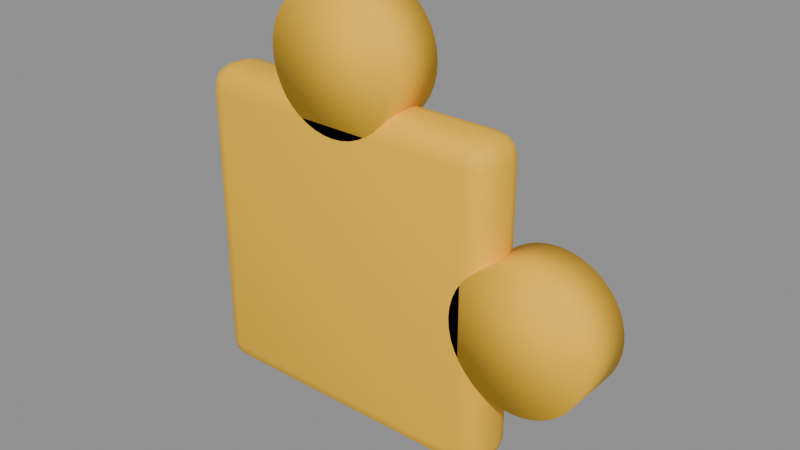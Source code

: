 # Source: puzzle_yellow.blend  (saved by Blender 5.2.44; exported with 4.5.12 LTS)
import bpy
from mathutils import Matrix  # noqa: F401  (used for matrix-valued properties, if any)

bpy.ops.wm.read_factory_settings(use_empty=True)
scene = bpy.context.scene
scene.name = 'Scene'

# ---- materials (node trees are filled in below, after node groups)
mat_yellow = bpy.data.materials.new('yellow')
mat_yellow.diffuse_color = (1.0, 0.55, 0.017, 1.0)

# ---- material node trees
mat_yellow.use_nodes = True; mat_yellow.node_tree.nodes.clear()
_N = mat_yellow.node_tree.nodes; _L = mat_yellow.node_tree.links
n0 = _N.new('ShaderNodeBsdfPrincipled'); n0.name = 'Principled BSDF'; n0.location = (-200, 100)
n0.inputs[0].default_value = (1.0, 0.55, 0.017, 1.0)
n0.inputs[2].default_value = 0.72
n0.inputs[10].default_value = 0.005
n1 = _N.new('ShaderNodeOutputMaterial'); n1.name = 'Material Output'; n1.location = (200, 100)
_L.new(n0.outputs[0], n1.inputs[0])
n1.is_active_output = True

# ---- meshes
me_cube = bpy.data.meshes.new('Cube')
me_cube.from_pydata([(-0.199, -0.0115, 0.07), (-0.199, -0.0425, 0.101), (-0.23, -0.0115, 0.101), (-0.199, -0.02698, 0.07414), (-0.2145, -0.0115, 0.07414), (-0.2138, -0.02632, 0.07816), (-0.2145, -0.03836, 0.101), (-0.199, -0.03836, 0.08552), (-0.2138, -0.03434, 0.08618), (-0.2259, -0.0115, 0.08552), (-0.2259, -0.02698, 0.101), (-0.2218, -0.02632, 0.08618), (-0.199, -0.0425, 0.499), (-0.199, -0.0115, 0.53), (-0.23, -0.0115, 0.499), (-0.199, -0.03836, 0.5145), (-0.2145, -0.03836, 0.499), (-0.2138, -0.03434, 0.5138), (-0.2145, -0.0115, 0.5259), (-0.199, -0.02698, 0.5259), (-0.2138, -0.02632, 0.5218), (-0.2259, -0.02698, 0.499), (-0.2259, -0.0115, 0.5145), (-0.2218, -0.02632, 0.5138), (-0.199, 0.0115, 0.07), (-0.23, 0.0115, 0.101), (-0.199, 0.0425, 0.101), (-0.2145, 0.0115, 0.07414), (-0.199, 0.02698, 0.07414), (-0.2138, 0.02632, 0.07816), (-0.2259, 0.02698, 0.101), (-0.2259, 0.0115, 0.08552), (-0.2218, 0.02632, 0.08618), (-0.199, 0.03836, 0.08552), (-0.2145, 0.03836, 0.101), (-0.2138, 0.03434, 0.08618), (-0.199, 0.0115, 0.53), (-0.199, 0.0425, 0.499), (-0.23, 0.0115, 0.499), (-0.199, 0.02698, 0.5259), (-0.2145, 0.0115, 0.5259), (-0.2138, 0.02632, 0.5218), (-0.2145, 0.03836, 0.499), (-0.199, 0.03836, 0.5145), (-0.2138, 0.03434, 0.5138), (-0.2259, 0.0115, 0.5145), (-0.2259, 0.02698, 0.499), (-0.2218, 0.02632, 0.5138), (0.199, -0.0115, 0.07), (0.23, -0.0115, 0.101), (0.199, -0.0425, 0.101), (0.2145, -0.0115, 0.07414), (0.199, -0.02698, 0.07414), (0.2138, -0.02632, 0.07816), (0.2259, -0.02698, 0.101), (0.2259, -0.0115, 0.08552), (0.2218, -0.02632, 0.08618), (0.199, -0.03836, 0.08552), (0.2145, -0.03836, 0.101), (0.2138, -0.03434, 0.08618), (0.199, -0.0115, 0.53), (0.199, -0.0425, 0.499), (0.23, -0.0115, 0.499), (0.199, -0.02698, 0.5259), (0.2145, -0.0115, 0.5259), (0.2138, -0.02632, 0.5218), (0.2145, -0.03836, 0.499), (0.199, -0.03836, 0.5145), (0.2138, -0.03434, 0.5138), (0.2259, -0.0115, 0.5145), (0.2259, -0.02698, 0.499), (0.2218, -0.02632, 0.5138), (0.199, 0.0115, 0.07), (0.199, 0.0425, 0.101), (0.23, 0.0115, 0.101), (0.199, 0.02698, 0.07414), (0.2145, 0.0115, 0.07414), (0.2138, 0.02632, 0.07816), (0.2145, 0.03836, 0.101), (0.199, 0.03836, 0.08552), (0.2138, 0.03434, 0.08618), (0.2259, 0.0115, 0.08552), (0.2259, 0.02698, 0.101), (0.2218, 0.02632, 0.08618), (0.199, 0.0115, 0.53), (0.23, 0.0115, 0.499), (0.199, 0.0425, 0.499), (0.2145, 0.0115, 0.5259), (0.199, 0.02698, 0.5259), (0.2138, 0.02632, 0.5218), (0.2259, 0.02698, 0.499), (0.2259, 0.0115, 0.5145), (0.2218, 0.02632, 0.5138), (0.199, 0.03836, 0.5145), (0.2145, 0.03836, 0.499), (0.2138, 0.03434, 0.5138), (0.0, 0.0425, 0.676), (0.0, -0.0425, 0.676), (0.01502, 0.0425, 0.6748), (0.01502, -0.0425, 0.6748), (0.02967, 0.0425, 0.6713), (0.02967, -0.0425, 0.6713), (0.04358, 0.0425, 0.6655), (0.04358, -0.0425, 0.6655), (0.05643, 0.0425, 0.6577), (0.05643, -0.0425, 0.6577), (0.06788, 0.0425, 0.6479), (0.06788, -0.0425, 0.6479), (0.07767, 0.0425, 0.6364), (0.07767, -0.0425, 0.6364), (0.08554, 0.0425, 0.6236), (0.08554, -0.0425, 0.6236), (0.0913, 0.0425, 0.6097), (0.0913, -0.0425, 0.6097), (0.09482, 0.0425, 0.595), (0.09482, -0.0425, 0.595), (0.096, 0.0425, 0.58), (0.096, -0.0425, 0.58), (0.09482, 0.0425, 0.565), (0.09482, -0.0425, 0.565), (0.0913, 0.0425, 0.5503), (0.0913, -0.0425, 0.5503), (0.08554, 0.0425, 0.5364), (0.08554, -0.0425, 0.5364), (0.07767, 0.0425, 0.5236), (0.07767, -0.0425, 0.5236), (0.06788, 0.0425, 0.5121), (0.06788, -0.0425, 0.5121), (0.05643, 0.0425, 0.5023), (0.05643, -0.0425, 0.5023), (0.04358, 0.0425, 0.4945), (0.04358, -0.0425, 0.4945), (0.02967, 0.0425, 0.4887), (0.02967, -0.0425, 0.4887), (0.01502, 0.0425, 0.4852), (0.01502, -0.0425, 0.4852), (0.0, 0.0425, 0.484), (0.0, -0.0425, 0.484), (-0.01502, 0.0425, 0.4852), (-0.01502, -0.0425, 0.4852), (-0.02967, 0.0425, 0.4887), (-0.02967, -0.0425, 0.4887), (-0.04358, 0.0425, 0.4945), (-0.04358, -0.0425, 0.4945), (-0.05643, 0.0425, 0.5023), (-0.05643, -0.0425, 0.5023), (-0.06788, 0.0425, 0.5121), (-0.06788, -0.0425, 0.5121), (-0.07767, 0.0425, 0.5236), (-0.07767, -0.0425, 0.5236), (-0.08554, 0.0425, 0.5364), (-0.08554, -0.0425, 0.5364), (-0.0913, 0.0425, 0.5503), (-0.0913, -0.0425, 0.5503), (-0.09482, 0.0425, 0.565), (-0.09482, -0.0425, 0.565), (-0.096, 0.0425, 0.58), (-0.096, -0.0425, 0.58), (-0.09482, 0.0425, 0.595), (-0.09482, -0.0425, 0.595), (-0.0913, 0.0425, 0.6097), (-0.0913, -0.0425, 0.6097), (-0.08554, 0.0425, 0.6236), (-0.08554, -0.0425, 0.6236), (-0.07767, 0.0425, 0.6364), (-0.07767, -0.0425, 0.6364), (-0.06788, 0.0425, 0.6479), (-0.06788, -0.0425, 0.6479), (-0.05643, 0.0425, 0.6577), (-0.05643, -0.0425, 0.6577), (-0.04358, 0.0425, 0.6655), (-0.04358, -0.0425, 0.6655), (-0.02967, 0.0425, 0.6713), (-0.02967, -0.0425, 0.6713), (-0.01502, 0.0425, 0.6748), (-0.01502, -0.0425, 0.6748), (0.28, 0.0425, 0.396), (0.28, -0.0425, 0.396), (0.295, 0.0425, 0.3948), (0.295, -0.0425, 0.3948), (0.3097, 0.0425, 0.3913), (0.3097, -0.0425, 0.3913), (0.3236, 0.0425, 0.3855), (0.3236, -0.0425, 0.3855), (0.3364, 0.0425, 0.3777), (0.3364, -0.0425, 0.3777), (0.3479, 0.0425, 0.3679), (0.3479, -0.0425, 0.3679), (0.3577, 0.0425, 0.3564), (0.3577, -0.0425, 0.3564), (0.3655, 0.0425, 0.3436), (0.3655, -0.0425, 0.3436), (0.3713, 0.0425, 0.3297), (0.3713, -0.0425, 0.3297), (0.3748, 0.0425, 0.315), (0.3748, -0.0425, 0.315), (0.376, 0.0425, 0.3), (0.376, -0.0425, 0.3), (0.3748, 0.0425, 0.285), (0.3748, -0.0425, 0.285), (0.3713, 0.0425, 0.2703), (0.3713, -0.0425, 0.2703), (0.3655, 0.0425, 0.2564), (0.3655, -0.0425, 0.2564), (0.3577, 0.0425, 0.2436), (0.3577, -0.0425, 0.2436), (0.3479, 0.0425, 0.2321), (0.3479, -0.0425, 0.2321), (0.3364, 0.0425, 0.2223), (0.3364, -0.0425, 0.2223), (0.3236, 0.0425, 0.2145), (0.3236, -0.0425, 0.2145), (0.3097, 0.0425, 0.2087), (0.3097, -0.0425, 0.2087), (0.295, 0.0425, 0.2052), (0.295, -0.0425, 0.2052), (0.28, 0.0425, 0.204), (0.28, -0.0425, 0.204), (0.265, 0.0425, 0.2052), (0.265, -0.0425, 0.2052), (0.2503, 0.0425, 0.2087), (0.2503, -0.0425, 0.2087), (0.2364, 0.0425, 0.2145), (0.2364, -0.0425, 0.2145), (0.2236, 0.0425, 0.2223), (0.2236, -0.0425, 0.2223), (0.2121, 0.0425, 0.2321), (0.2121, -0.0425, 0.2321), (0.2023, 0.0425, 0.2436), (0.2023, -0.0425, 0.2436), (0.1945, 0.0425, 0.2564), (0.1945, -0.0425, 0.2564), (0.1887, 0.0425, 0.2703), (0.1887, -0.0425, 0.2703), (0.1852, 0.0425, 0.285), (0.1852, -0.0425, 0.285), (0.184, 0.0425, 0.3), (0.184, -0.0425, 0.3), (0.1852, 0.0425, 0.315), (0.1852, -0.0425, 0.315), (0.1887, 0.0425, 0.3297), (0.1887, -0.0425, 0.3297), (0.1945, 0.0425, 0.3436), (0.1945, -0.0425, 0.3436), (0.2023, 0.0425, 0.3564), (0.2023, -0.0425, 0.3564), (0.2121, 0.0425, 0.3679), (0.2121, -0.0425, 0.3679), (0.2236, 0.0425, 0.3777), (0.2236, -0.0425, 0.3777), (0.2364, 0.0425, 0.3855), (0.2364, -0.0425, 0.3855), (0.2503, 0.0425, 0.3913), (0.2503, -0.0425, 0.3913), (0.265, 0.0425, 0.3948), (0.265, -0.0425, 0.3948)], [], [(0, 3, 5, 4), (3, 7, 8, 5), (1, 6, 8, 7), (6, 10, 11, 8), (2, 9, 11, 10), (9, 4, 5, 11), (5, 8, 11), (12, 15, 17, 16), (15, 19, 20, 17), (13, 18, 20, 19), (18, 22, 23, 20), (14, 21, 23, 22), (21, 16, 17, 23), (17, 20, 23), (24, 27, 29, 28), (27, 31, 32, 29), (25, 30, 32, 31), (30, 34, 35, 32), (26, 33, 35, 34), (33, 28, 29, 35), (29, 32, 35), (36, 39, 41, 40), (39, 43, 44, 41), (37, 42, 44, 43), (42, 46, 47, 44), (38, 45, 47, 46), (45, 40, 41, 47), (41, 44, 47), (48, 51, 53, 52), (51, 55, 56, 53), (49, 54, 56, 55), (54, 58, 59, 56), (50, 57, 59, 58), (57, 52, 53, 59), (53, 56, 59), (60, 63, 65, 64), (63, 67, 68, 65), (61, 66, 68, 67), (66, 70, 71, 68), (62, 69, 71, 70), (69, 64, 65, 71), (65, 68, 71), (72, 75, 77, 76), (75, 79, 80, 77), (73, 78, 80, 79), (78, 82, 83, 80), (74, 81, 83, 82), (81, 76, 77, 83), (77, 80, 83), (84, 87, 89, 88), (87, 91, 92, 89), (85, 90, 92, 91), (90, 94, 95, 92), (86, 93, 95, 94), (93, 88, 89, 95), (89, 92, 95), (24, 0, 4, 27), (27, 4, 9, 31), (31, 9, 2, 25), (1, 12, 16, 6), (6, 16, 21, 10), (10, 21, 14, 2), (13, 36, 40, 18), (18, 40, 45, 22), (22, 45, 38, 14), (37, 26, 34, 42), (42, 34, 30, 46), (46, 30, 25, 38), (72, 24, 28, 75), (75, 28, 33, 79), (79, 33, 26, 73), (36, 84, 88, 39), (39, 88, 93, 43), (43, 93, 86, 37), (85, 74, 82, 90), (90, 82, 78, 94), (94, 78, 73, 86), (48, 72, 76, 51), (51, 76, 81, 55), (55, 81, 74, 49), (84, 60, 64, 87), (87, 64, 69, 91), (91, 69, 62, 85), (61, 50, 58, 66), (66, 58, 54, 70), (70, 54, 49, 62), (0, 48, 52, 3), (3, 52, 57, 7), (7, 57, 50, 1), (60, 13, 19, 63), (63, 19, 15, 67), (67, 15, 12, 61), (24, 72, 48, 0), (2, 14, 38, 25), (50, 61, 12, 1), (84, 36, 13, 60), (26, 37, 86, 73), (74, 85, 62, 49), (96, 97, 99, 98), (98, 99, 101, 100), (100, 101, 103, 102), (102, 103, 105, 104), (104, 105, 107, 106), (106, 107, 109, 108), (108, 109, 111, 110), (110, 111, 113, 112), (112, 113, 115, 114), (114, 115, 117, 116), (116, 117, 119, 118), (118, 119, 121, 120), (120, 121, 123, 122), (122, 123, 125, 124), (124, 125, 127, 126), (126, 127, 129, 128), (128, 129, 131, 130), (130, 131, 133, 132), (132, 133, 135, 134), (134, 135, 137, 136), (136, 137, 139, 138), (138, 139, 141, 140), (140, 141, 143, 142), (142, 143, 145, 144), (144, 145, 147, 146), (146, 147, 149, 148), (148, 149, 151, 150), (150, 151, 153, 152), (152, 153, 155, 154), (154, 155, 157, 156), (156, 157, 159, 158), (158, 159, 161, 160), (160, 161, 163, 162), (162, 163, 165, 164), (164, 165, 167, 166), (166, 167, 169, 168), (168, 169, 171, 170), (170, 171, 173, 172), (99, 97, 175, 173, 171, 169, 167, 165, 163, 161, 159, 157, 155, 153, 151, 149, 147, 145, 143, 141, 139, 137, 135, 133, 131, 129, 127, 125, 123, 121, 119, 117, 115, 113, 111, 109, 107, 105, 103, 101), (172, 173, 175, 174), (174, 175, 97, 96), (96, 98, 100, 102, 104, 106, 108, 110, 112, 114, 116, 118, 120, 122, 124, 126, 128, 130, 132, 134, 136, 138, 140, 142, 144, 146, 148, 150, 152, 154, 156, 158, 160, 162, 164, 166, 168, 170, 172, 174), (176, 177, 179, 178), (178, 179, 181, 180), (180, 181, 183, 182), (182, 183, 185, 184), (184, 185, 187, 186), (186, 187, 189, 188), (188, 189, 191, 190), (190, 191, 193, 192), (192, 193, 195, 194), (194, 195, 197, 196), (196, 197, 199, 198), (198, 199, 201, 200), (200, 201, 203, 202), (202, 203, 205, 204), (204, 205, 207, 206), (206, 207, 209, 208), (208, 209, 211, 210), (210, 211, 213, 212), (212, 213, 215, 214), (214, 215, 217, 216), (216, 217, 219, 218), (218, 219, 221, 220), (220, 221, 223, 222), (222, 223, 225, 224), (224, 225, 227, 226), (226, 227, 229, 228), (228, 229, 231, 230), (230, 231, 233, 232), (232, 233, 235, 234), (234, 235, 237, 236), (236, 237, 239, 238), (238, 239, 241, 240), (240, 241, 243, 242), (242, 243, 245, 244), (244, 245, 247, 246), (246, 247, 249, 248), (248, 249, 251, 250), (250, 251, 253, 252), (179, 177, 255, 253, 251, 249, 247, 245, 243, 241, 239, 237, 235, 233, 231, 229, 227, 225, 223, 221, 219, 217, 215, 213, 211, 209, 207, 205, 203, 201, 199, 197, 195, 193, 191, 189, 187, 185, 183, 181), (252, 253, 255, 254), (254, 255, 177, 176), (176, 178, 180, 182, 184, 186, 188, 190, 192, 194, 196, 198, 200, 202, 204, 206, 208, 210, 212, 214, 216, 218, 220, 222, 224, 226, 228, 230, 232, 234, 236, 238, 240, 242, 244, 246, 248, 250, 252, 254)])
me_cube.polygons.foreach_set('use_smooth', [True] * 182)
_uv = me_cube.uv_layers.new(name='UVMap')
_uv.uv.foreach_set('vector', [0.1418, 0.6588, 0.1418, 0.7044, 0.1338, 0.7024, 0.1334, 0.6588, 0.1418, 0.7044, 0.1418, 0.75, 0.1338, 0.75, 0.1338, 0.7024, 0.3918, 0.9832, 0.3918, 1.0, 0.375, 0.9912, 0.375, 0.9832, 0.3918, 0.0, 0.3918, 0.04565, 0.375, 0.04757, 0.375, 0.0, 0.3918, 0.09118, 0.375, 0.09118, 0.375, 0.04757, 0.3918, 0.04565, 0.125, 0.6588, 0.1334, 0.6588, 0.1338, 0.7024, 0.125, 0.7024, 0.1338, 0.7024, 0.1338, 0.75, 0.125, 0.7024, 0.6082, 0.9832, 0.6166, 0.9832, 0.6162, 1.0, 0.6082, 1.0, 0.6166, 0.9832, 0.625, 0.9832, 0.625, 1.0, 0.6162, 1.0, 0.8582, 0.6588, 0.875, 0.6588, 0.875, 0.7024, 0.8582, 0.75, 0.625, 0.09118, 0.6166, 0.09118, 0.6162, 0.04757, 0.625, 0.04757, 0.6082, 0.09118, 0.6082, 0.04565, 0.6162, 0.04757, 0.6166, 0.09118, 0.6082, 0.04565, 0.6082, 0.0, 0.6162, 0.0, 0.6162, 0.04757, 0.6162, 0.0, 0.625, 0.04757, 0.6162, 0.04757, 0.1418, 0.5912, 0.1334, 0.5912, 0.1338, 0.5476, 0.1418, 0.5456, 0.1334, 0.5912, 0.125, 0.5912, 0.125, 0.5476, 0.1338, 0.5476, 0.3918, 0.1588, 0.3918, 0.2044, 0.375, 0.2024, 0.375, 0.1588, 0.3918, 0.2044, 0.3918, 0.2584, 0.375, 0.2588, 0.375, 0.2024, 0.3918, 0.2668, 0.375, 0.2668, 0.375, 0.2588, 0.3918, 0.2584, 0.1418, 0.5, 0.1418, 0.5456, 0.1338, 0.5476, 0.1338, 0.5, 0.1338, 0.5476, 0.125, 0.5476, 0.1338, 0.5, 0.8582, 0.5912, 0.8582, 0.5, 0.875, 0.5476, 0.875, 0.5912, 0.625, 0.2668, 0.6166, 0.2668, 0.6162, 0.2506, 0.625, 0.2183, 0.6082, 0.2668, 0.6082, 0.2584, 0.6162, 0.2506, 0.6166, 0.2668, 0.6082, 0.2584, 0.6082, 0.2044, 0.6162, 0.2024, 0.6162, 0.2506, 0.6082, 0.1588, 0.6166, 0.1588, 0.6162, 0.2024, 0.6082, 0.2044, 0.6166, 0.1588, 0.625, 0.1588, 0.625, 0.2183, 0.6162, 0.2024, 0.625, 0.2183, 0.6162, 0.2506, 0.6162, 0.2024, 0.3582, 0.6588, 0.3666, 0.6588, 0.3662, 0.7024, 0.3582, 0.7044, 0.3666, 0.6588, 0.3834, 0.6588, 0.3805, 0.7024, 0.3662, 0.7024, 0.3918, 0.6588, 0.3918, 0.7044, 0.3805, 0.7024, 0.3834, 0.6588, 0.3918, 0.7044, 0.3918, 0.7584, 0.3706, 0.7544, 0.3805, 0.7024, 0.3918, 0.7668, 0.3666, 0.7584, 0.3706, 0.7544, 0.3918, 0.7584, 0.3666, 0.7584, 0.3582, 0.7044, 0.3662, 0.7024, 0.3706, 0.7544, 0.3662, 0.7024, 0.3805, 0.7024, 0.3706, 0.7544, 0.6418, 0.6588, 0.6334, 0.7584, 0.6294, 0.7544, 0.6334, 0.6588, 0.6334, 0.7584, 0.6166, 0.7668, 0.6162, 0.7588, 0.6294, 0.7544, 0.6082, 0.7668, 0.6082, 0.7584, 0.6162, 0.7588, 0.6166, 0.7668, 0.6082, 0.7584, 0.6082, 0.7044, 0.6162, 0.7154, 0.6162, 0.7588, 0.6082, 0.6588, 0.6166, 0.6588, 0.6162, 0.7154, 0.6082, 0.7044, 0.6166, 0.6588, 0.6334, 0.6588, 0.6294, 0.7544, 0.6162, 0.7154, 0.6294, 0.7544, 0.6162, 0.7588, 0.6162, 0.7154, 0.3582, 0.5912, 0.3582, 0.5456, 0.3662, 0.5476, 0.3666, 0.5912, 0.3582, 0.5456, 0.3666, 0.4916, 0.3706, 0.4956, 0.3662, 0.5476, 0.3918, 0.4832, 0.3918, 0.4916, 0.3706, 0.4956, 0.3666, 0.4916, 0.3918, 0.4916, 0.3918, 0.5456, 0.3805, 0.5476, 0.3706, 0.4956, 0.3918, 0.5912, 0.3834, 0.5912, 0.3805, 0.5476, 0.3918, 0.5456, 0.3834, 0.5912, 0.3666, 0.5912, 0.3662, 0.5476, 0.3805, 0.5476, 0.3662, 0.5476, 0.3706, 0.4956, 0.3805, 0.5476, 0.6418, 0.5912, 0.6334, 0.5912, 0.6294, 0.4956, 0.6334, 0.4916, 0.6334, 0.5912, 0.6166, 0.5912, 0.6162, 0.5346, 0.6294, 0.4956, 0.6082, 0.5912, 0.6082, 0.5456, 0.6162, 0.5346, 0.6166, 0.5912, 0.6082, 0.5456, 0.6082, 0.4916, 0.6162, 0.4912, 0.6162, 0.5346, 0.6082, 0.4832, 0.6166, 0.4832, 0.6162, 0.4912, 0.6082, 0.4916, 0.6166, 0.4832, 0.6334, 0.4916, 0.6294, 0.4956, 0.6162, 0.4912, 0.6294, 0.4956, 0.6162, 0.5346, 0.6162, 0.4912, 0.1418, 0.5912, 0.1418, 0.6588, 0.1334, 0.6588, 0.1334, 0.5912, 0.1334, 0.5912, 0.1334, 0.6588, 0.125, 0.6588, 0.125, 0.5912, 0.375, 0.1588, 0.375, 0.09118, 0.3918, 0.09118, 0.3918, 0.1588, 0.3918, 0.9832, 0.6082, 0.9832, 0.6082, 1.0, 0.3918, 1.0, 0.3918, 0.0, 0.6082, 0.0, 0.6082, 0.04565, 0.3918, 0.04565, 0.3918, 0.04565, 0.6082, 0.04565, 0.6082, 0.09118, 0.3918, 0.09118, 0.8582, 0.6588, 0.8582, 0.5912, 0.875, 0.5912, 0.875, 0.6588, 0.625, 0.09118, 0.625, 0.1588, 0.6166, 0.1588, 0.6166, 0.09118, 0.6166, 0.09118, 0.6166, 0.1588, 0.6082, 0.1588, 0.6082, 0.09118, 0.6082, 0.2668, 0.3918, 0.2668, 0.3918, 0.2584, 0.6082, 0.2584, 0.6082, 0.2584, 0.3918, 0.2584, 0.3918, 0.2044, 0.6082, 0.2044, 0.6082, 0.2044, 0.3918, 0.2044, 0.3918, 0.1588, 0.6082, 0.1588, 0.3582, 0.5912, 0.1418, 0.5912, 0.1418, 0.5456, 0.3582, 0.5456, 0.3582, 0.5456, 0.1418, 0.5456, 0.1418, 0.5, 0.3666, 0.4916, 0.3666, 0.4916, 0.375, 0.2668, 0.3918, 0.2668, 0.3918, 0.4832, 0.8582, 0.5912, 0.6418, 0.5912, 0.6334, 0.4916, 0.8582, 0.5, 0.625, 0.2668, 0.6334, 0.4916, 0.6166, 0.4832, 0.6166, 0.2668, 0.6166, 0.2668, 0.6166, 0.4832, 0.6082, 0.4832, 0.6082, 0.2668, 0.6082, 0.5912, 0.3918, 0.5912, 0.3918, 0.5456, 0.6082, 0.5456, 0.6082, 0.5456, 0.3918, 0.5456, 0.3918, 0.4916, 0.6082, 0.4916, 0.6082, 0.4916, 0.3918, 0.4916, 0.3918, 0.4832, 0.6082, 0.4832, 0.3582, 0.6588, 0.3582, 0.5912, 0.3666, 0.5912, 0.3666, 0.6588, 0.3666, 0.6588, 0.3666, 0.5912, 0.3834, 0.5912, 0.3834, 0.6588, 0.3834, 0.6588, 0.3834, 0.5912, 0.3918, 0.5912, 0.3918, 0.6588, 0.6418, 0.5912, 0.6418, 0.6588, 0.6334, 0.6588, 0.6334, 0.5912, 0.6334, 0.5912, 0.6334, 0.6588, 0.6166, 0.6588, 0.6166, 0.5912, 0.6166, 0.5912, 0.6166, 0.6588, 0.6082, 0.6588, 0.6082, 0.5912, 0.6082, 0.7668, 0.3918, 0.7668, 0.3918, 0.7584, 0.6082, 0.7584, 0.6082, 0.7584, 0.3918, 0.7584, 0.3918, 0.7044, 0.6082, 0.7044, 0.6082, 0.7044, 0.3918, 0.7044, 0.3918, 0.6588, 0.6082, 0.6588, 0.1418, 0.6588, 0.3582, 0.6588, 0.3582, 0.7044, 0.1418, 0.7044, 0.1418, 0.7044, 0.3582, 0.7044, 0.3666, 0.7584, 0.1418, 0.75, 0.375, 0.9832, 0.3666, 0.7584, 0.3918, 0.7668, 0.3918, 0.9832, 0.6418, 0.6588, 0.8582, 0.6588, 0.8582, 0.75, 0.6334, 0.7584, 0.6334, 0.7584, 0.625, 0.9832, 0.6166, 0.9832, 0.6166, 0.7668, 0.6166, 0.7668, 0.6166, 0.9832, 0.6082, 0.9832, 0.6082, 0.7668, 0.1418, 0.5912, 0.3582, 0.5912, 0.3582, 0.6588, 0.1418, 0.6588, 0.3918, 0.09118, 0.6082, 0.09118, 0.6082, 0.1588, 0.3918, 0.1588, 0.3918, 0.7668, 0.6082, 0.7668, 0.6082, 0.9832, 0.3918, 0.9832, 0.6418, 0.5912, 0.8582, 0.5912, 0.8582, 0.6588, 0.6418, 0.6588, 0.3918, 0.2668, 0.6082, 0.2668, 0.6082, 0.4832, 0.3918, 0.4832, 0.3918, 0.5912, 0.6082, 0.5912, 0.6082, 0.6588, 0.3918, 0.6588, 1.0, 0.5, 1.0, 1.0, 0.975, 1.0, 0.975, 0.5, 0.975, 0.5, 0.975, 1.0, 0.95, 1.0, 0.95, 0.5, 0.95, 0.5, 0.95, 1.0, 0.925, 1.0, 0.925, 0.5, 0.925, 0.5, 0.925, 1.0, 0.9, 1.0, 0.9, 0.5, 0.9, 0.5, 0.9, 1.0, 0.875, 1.0, 0.875, 0.5, 0.875, 0.5, 0.875, 1.0, 0.85, 1.0, 0.85, 0.5, 0.85, 0.5, 0.85, 1.0, 0.825, 1.0, 0.825, 0.5, 0.825, 0.5, 0.825, 1.0, 0.8, 1.0, 0.8, 0.5, 0.8, 0.5, 0.8, 1.0, 0.775, 1.0, 0.775, 0.5, 0.775, 0.5, 0.775, 1.0, 0.75, 1.0, 0.75, 0.5, 0.75, 0.5, 0.75, 1.0, 0.725, 1.0, 0.725, 0.5, 0.725, 0.5, 0.725, 1.0, 0.7, 1.0, 0.7, 0.5, 0.7, 0.5, 0.7, 1.0, 0.675, 1.0, 0.675, 0.5, 0.675, 0.5, 0.675, 1.0, 0.65, 1.0, 0.65, 0.5, 0.65, 0.5, 0.65, 1.0, 0.625, 1.0, 0.625, 0.5, 0.625, 0.5, 0.625, 1.0, 0.6, 1.0, 0.6, 0.5, 0.6, 0.5, 0.6, 1.0, 0.575, 1.0, 0.575, 0.5, 0.575, 0.5, 0.575, 1.0, 0.55, 1.0, 0.55, 0.5, 0.55, 0.5, 0.55, 1.0, 0.525, 1.0, 0.525, 0.5, 0.525, 0.5, 0.525, 1.0, 0.5, 1.0, 0.5, 0.5, 0.5, 0.5, 0.5, 1.0, 0.475, 1.0, 0.475, 0.5, 0.475, 0.5, 0.475, 1.0, 0.45, 1.0, 0.45, 0.5, 0.45, 0.5, 0.45, 1.0, 0.425, 1.0, 0.425, 0.5, 0.425, 0.5, 0.425, 1.0, 0.4, 1.0, 0.4, 0.5, 0.4, 0.5, 0.4, 1.0, 0.375, 1.0, 0.375, 0.5, 0.375, 0.5, 0.375, 1.0, 0.35, 1.0, 0.35, 0.5, 0.35, 0.5, 0.35, 1.0, 0.325, 1.0, 0.325, 0.5, 0.325, 0.5, 0.325, 1.0, 0.3, 1.0, 0.3, 0.5, 0.3, 0.5, 0.3, 1.0, 0.275, 1.0, 0.275, 0.5, 0.275, 0.5, 0.275, 1.0, 0.25, 1.0, 0.25, 0.5, 0.25, 0.5, 0.25, 1.0, 0.225, 1.0, 0.225, 0.5, 0.225, 0.5, 0.225, 1.0, 0.2, 1.0, 0.2, 0.5, 0.2, 0.5, 0.2, 1.0, 0.175, 1.0, 0.175, 0.5, 0.175, 0.5, 0.175, 1.0, 0.15, 1.0, 0.15, 0.5, 0.15, 0.5, 0.15, 1.0, 0.125, 1.0, 0.125, 0.5, 0.125, 0.5, 0.125, 1.0, 0.1, 1.0, 0.1, 0.5, 0.1, 0.5, 0.1, 1.0, 0.075, 1.0, 0.075, 0.5, 0.075, 0.5, 0.075, 1.0, 0.05, 1.0, 0.05, 0.5, 0.2875, 0.487, 0.25, 0.49, 0.2125, 0.487, 0.1758, 0.4783, 0.141, 0.4638, 0.1089, 0.4442, 0.08029, 0.4197, 0.05584, 0.3911, 0.03616, 0.359, 0.02175, 0.3242, 0.01295, 0.2875, 0.01, 0.25, 0.01295, 0.2125, 0.02175, 0.1758, 0.03616, 0.141, 0.05584, 0.1089, 0.08029, 0.08029, 0.1089, 0.05584, 0.141, 0.03616, 0.1758, 0.02175, 0.2125, 0.01295, 0.25, 0.01, 0.2875, 0.01295, 0.3242, 0.02175, 0.359, 0.03616, 0.3911, 0.05584, 0.4197, 0.08029, 0.4442, 0.1089, 0.4638, 0.141, 0.4783, 0.1758, 0.487, 0.2125, 0.49, 0.25, 0.487, 0.2875, 0.4783, 0.3242, 0.4638, 0.359, 0.4442, 0.3911, 0.4197, 0.4197, 0.3911, 0.4442, 0.359, 0.4638, 0.3242, 0.4783, 0.05, 0.5, 0.05, 1.0, 0.025, 1.0, 0.025, 0.5, 0.025, 0.5, 0.025, 1.0, 3.912e-07, 1.0, 3.912e-07, 0.5, 0.75, 0.49, 0.7875, 0.487, 0.8242, 0.4783, 0.859, 0.4638, 0.8911, 0.4442, 0.9197, 0.4197, 0.9442, 0.3911, 0.9638, 0.359, 0.9783, 0.3242, 0.987, 0.2875, 0.99, 0.25, 0.987, 0.2125, 0.9783, 0.1758, 0.9638, 0.141, 0.9442, 0.1089, 0.9197, 0.08029, 0.8911, 0.05584, 0.859, 0.03616, 0.8242, 0.02175, 0.7875, 0.01295, 0.75, 0.01, 0.7125, 0.01295, 0.6758, 0.02175, 0.641, 0.03616, 0.6089, 0.05584, 0.5803, 0.08029, 0.5558, 0.1089, 0.5362, 0.141, 0.5217, 0.1758, 0.513, 0.2125, 0.51, 0.25, 0.513, 0.2875, 0.5217, 0.3242, 0.5362, 0.359, 0.5558, 0.3911, 0.5803, 0.4197, 0.6089, 0.4442, 0.641, 0.4638, 0.6758, 0.4783, 0.7125, 0.487, 1.0, 0.5, 1.0, 1.0, 0.975, 1.0, 0.975, 0.5, 0.975, 0.5, 0.975, 1.0, 0.95, 1.0, 0.95, 0.5, 0.95, 0.5, 0.95, 1.0, 0.925, 1.0, 0.925, 0.5, 0.925, 0.5, 0.925, 1.0, 0.9, 1.0, 0.9, 0.5, 0.9, 0.5, 0.9, 1.0, 0.875, 1.0, 0.875, 0.5, 0.875, 0.5, 0.875, 1.0, 0.85, 1.0, 0.85, 0.5, 0.85, 0.5, 0.85, 1.0, 0.825, 1.0, 0.825, 0.5, 0.825, 0.5, 0.825, 1.0, 0.8, 1.0, 0.8, 0.5, 0.8, 0.5, 0.8, 1.0, 0.775, 1.0, 0.775, 0.5, 0.775, 0.5, 0.775, 1.0, 0.75, 1.0, 0.75, 0.5, 0.75, 0.5, 0.75, 1.0, 0.725, 1.0, 0.725, 0.5, 0.725, 0.5, 0.725, 1.0, 0.7, 1.0, 0.7, 0.5, 0.7, 0.5, 0.7, 1.0, 0.675, 1.0, 0.675, 0.5, 0.675, 0.5, 0.675, 1.0, 0.65, 1.0, 0.65, 0.5, 0.65, 0.5, 0.65, 1.0, 0.625, 1.0, 0.625, 0.5, 0.625, 0.5, 0.625, 1.0, 0.6, 1.0, 0.6, 0.5, 0.6, 0.5, 0.6, 1.0, 0.575, 1.0, 0.575, 0.5, 0.575, 0.5, 0.575, 1.0, 0.55, 1.0, 0.55, 0.5, 0.55, 0.5, 0.55, 1.0, 0.525, 1.0, 0.525, 0.5, 0.525, 0.5, 0.525, 1.0, 0.5, 1.0, 0.5, 0.5, 0.5, 0.5, 0.5, 1.0, 0.475, 1.0, 0.475, 0.5, 0.475, 0.5, 0.475, 1.0, 0.45, 1.0, 0.45, 0.5, 0.45, 0.5, 0.45, 1.0, 0.425, 1.0, 0.425, 0.5, 0.425, 0.5, 0.425, 1.0, 0.4, 1.0, 0.4, 0.5, 0.4, 0.5, 0.4, 1.0, 0.375, 1.0, 0.375, 0.5, 0.375, 0.5, 0.375, 1.0, 0.35, 1.0, 0.35, 0.5, 0.35, 0.5, 0.35, 1.0, 0.325, 1.0, 0.325, 0.5, 0.325, 0.5, 0.325, 1.0, 0.3, 1.0, 0.3, 0.5, 0.3, 0.5, 0.3, 1.0, 0.275, 1.0, 0.275, 0.5, 0.275, 0.5, 0.275, 1.0, 0.25, 1.0, 0.25, 0.5, 0.25, 0.5, 0.25, 1.0, 0.225, 1.0, 0.225, 0.5, 0.225, 0.5, 0.225, 1.0, 0.2, 1.0, 0.2, 0.5, 0.2, 0.5, 0.2, 1.0, 0.175, 1.0, 0.175, 0.5, 0.175, 0.5, 0.175, 1.0, 0.15, 1.0, 0.15, 0.5, 0.15, 0.5, 0.15, 1.0, 0.125, 1.0, 0.125, 0.5, 0.125, 0.5, 0.125, 1.0, 0.1, 1.0, 0.1, 0.5, 0.1, 0.5, 0.1, 1.0, 0.075, 1.0, 0.075, 0.5, 0.075, 0.5, 0.075, 1.0, 0.05, 1.0, 0.05, 0.5, 0.2875, 0.487, 0.25, 0.49, 0.2125, 0.487, 0.1758, 0.4783, 0.141, 0.4638, 0.1089, 0.4442, 0.08029, 0.4197, 0.05584, 0.3911, 0.03616, 0.359, 0.02175, 0.3242, 0.01295, 0.2875, 0.01, 0.25, 0.01295, 0.2125, 0.02175, 0.1758, 0.03616, 0.141, 0.05584, 0.1089, 0.08029, 0.08029, 0.1089, 0.05584, 0.141, 0.03616, 0.1758, 0.02175, 0.2125, 0.01295, 0.25, 0.01, 0.2875, 0.01295, 0.3242, 0.02175, 0.359, 0.03616, 0.3911, 0.05584, 0.4197, 0.08029, 0.4442, 0.1089, 0.4638, 0.141, 0.4783, 0.1758, 0.487, 0.2125, 0.49, 0.25, 0.487, 0.2875, 0.4783, 0.3242, 0.4638, 0.359, 0.4442, 0.3911, 0.4197, 0.4197, 0.3911, 0.4442, 0.359, 0.4638, 0.3242, 0.4783, 0.05, 0.5, 0.05, 1.0, 0.025, 1.0, 0.025, 0.5, 0.025, 0.5, 0.025, 1.0, 3.912e-07, 1.0, 3.912e-07, 0.5, 0.75, 0.49, 0.7875, 0.487, 0.8242, 0.4783, 0.859, 0.4638, 0.8911, 0.4442, 0.9197, 0.4197, 0.9442, 0.3911, 0.9638, 0.359, 0.9783, 0.3242, 0.987, 0.2875, 0.99, 0.25, 0.987, 0.2125, 0.9783, 0.1758, 0.9638, 0.141, 0.9442, 0.1089, 0.9197, 0.08029, 0.8911, 0.05584, 0.859, 0.03616, 0.8242, 0.02175, 0.7875, 0.01295, 0.75, 0.01, 0.7125, 0.01295, 0.6758, 0.02175, 0.641, 0.03616, 0.6089, 0.05584, 0.5803, 0.08029, 0.5558, 0.1089, 0.5362, 0.141, 0.5217, 0.1758, 0.513, 0.2125, 0.51, 0.25, 0.513, 0.2875, 0.5217, 0.3242, 0.5362, 0.359, 0.5558, 0.3911, 0.5803, 0.4197, 0.6089, 0.4442, 0.641, 0.4638, 0.6758, 0.4783, 0.7125, 0.487])
me_cube.materials.append(mat_yellow)
me_cube.update()

# ---- objects
ob_puzzle_yellow = bpy.data.objects.new('puzzle_yellow', me_cube)

# ---- transforms, parenting, visibility, modifiers, constraints
ob_puzzle_yellow.location = (0.0, 0.0, 0.0)

# ---- collection membership
scene.collection.objects.link(ob_puzzle_yellow)

# ---- scene / render settings (as saved in the file)
scene.frame_start = 1; scene.frame_end = 250; scene.frame_set(1)
scene.render.engine = 'BLENDER_EEVEE_NEXT'
scene.render.bake_bias = 0.0
scene.render.bake_samples = 0
scene.render.compositor_device = 'GPU'
scene.eevee.use_volume_custom_range = False
scene.eevee.fast_gi_thickness_near = 0.1
scene.eevee.fast_gi_thickness_far = 0.0
scene.eevee.ray_tracing_options.screen_trace_thickness = 0.1
bpy.context.view_layer.update()

# ---- added for rendering (the .blend has no active camera and no usable light): camera, sun + grey world if the file has none
cam_auto = bpy.data.cameras.new('AutoCamera')
cam_auto.lens = 50.0
cam_auto.sensor_width = 36.0
cam_auto.clip_end = 1000.0
ob_auto_camera = bpy.data.objects.new('AutoCamera', cam_auto)
scene.collection.objects.link(ob_auto_camera)
ob_auto_camera.location = (0.86982, -0.956185, 1.01046)
ob_auto_camera.rotation_euler = (1.09748, -7.21219e-08, 0.694738)
scene.camera = ob_auto_camera
light_auto_sun = bpy.data.lights.new('AutoSun', 'SUN')
light_auto_sun.energy = 3.0
light_auto_sun.angle = 0.0523599
ob_auto_sun = bpy.data.objects.new('AutoSun', light_auto_sun)
scene.collection.objects.link(ob_auto_sun)
ob_auto_sun.rotation_euler = (0.872665, 0.174533, 0.523599)
if scene.world is None:
    world_auto = bpy.data.worlds.new('AutoWorld')
    world_auto.color = (0.3, 0.3, 0.3)
    scene.world = world_auto
bpy.context.view_layer.update()
